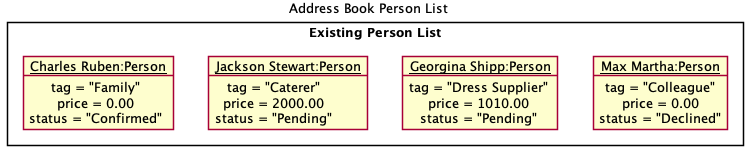

The diagram above was rendered by PlantUML. Its source (embedded in the PNG):
@startuml
!include style.puml
show members
skinparam ClassFontColor #000000
skinparam ClassBorderColor #000000
skinparam DefaultFontSize 13

title Address Book Person List

package "Existing Person List" {
    object "__Charles Ruben:Person__" as Person1
    object "__Jackson Stewart:Person__" as Person2
    object "__Georgina Shipp:Person__" as Person3
    object "__Max Martha:Person__" as Person4
}

Person1 : tag = "Family"
Person1 : price = 0.00
Person1 : status = "Confirmed"

Person2 : tag = "Caterer"
Person2 : price = 2000.00
Person2 : status = "Pending"

Person3 : tag = "Dress Supplier"
Person3 : price = 1010.00
Person3 : status = "Pending"

Person4 : tag = "Colleague"
Person4 : price = 0.00
Person4 : status = "Declined"

Person1 -[hidden]right-> Person2
Person2 -[hidden]right-> Person3
Person3 -[hidden]right-> Person4

@enduml